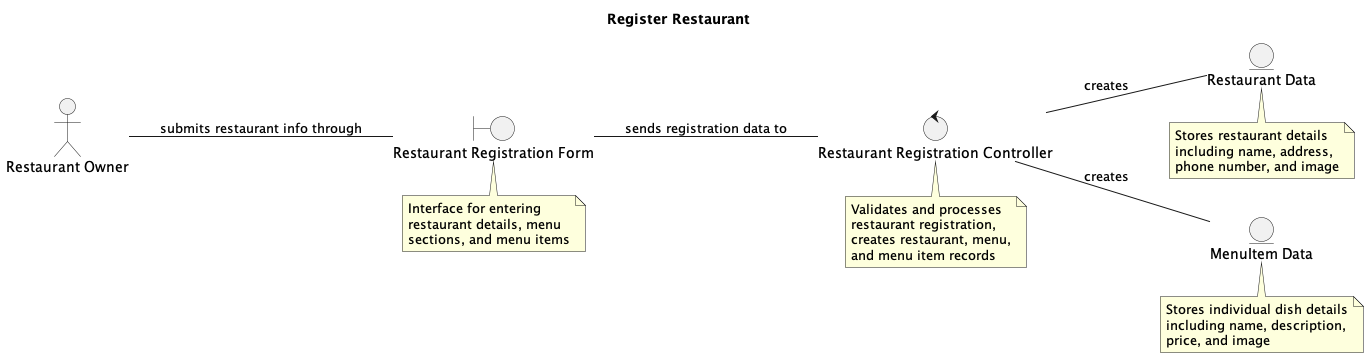

The diagram above was rendered by PlantUML. Its source (embedded in the PNG):
@startuml
left to right direction

title Register Restaurant

actor "Restaurant Owner" as owner

' Boundary Objects
boundary "Restaurant Registration Form" as registrationForm

' Control Objects
control "Restaurant Registration Controller" as registrationCtrl

' Entity Objects
entity "Restaurant Data" as restaurantData
entity "MenuItem Data" as menuItemData

' Relationships
owner -- registrationForm : submits restaurant info through
registrationForm -- registrationCtrl : sends registration data to
registrationCtrl -- restaurantData : creates
registrationCtrl -- menuItemData : creates

note bottom of registrationForm
    Interface for entering
    restaurant details, menu
    sections, and menu items
end note

note bottom of registrationCtrl
    Validates and processes
    restaurant registration,
    creates restaurant, menu,
    and menu item records
end note

note bottom of restaurantData
    Stores restaurant details
    including name, address,
    phone number, and image
end note

note bottom of menuItemData
    Stores individual dish details
    including name, description,
    price, and image
end note

@enduml